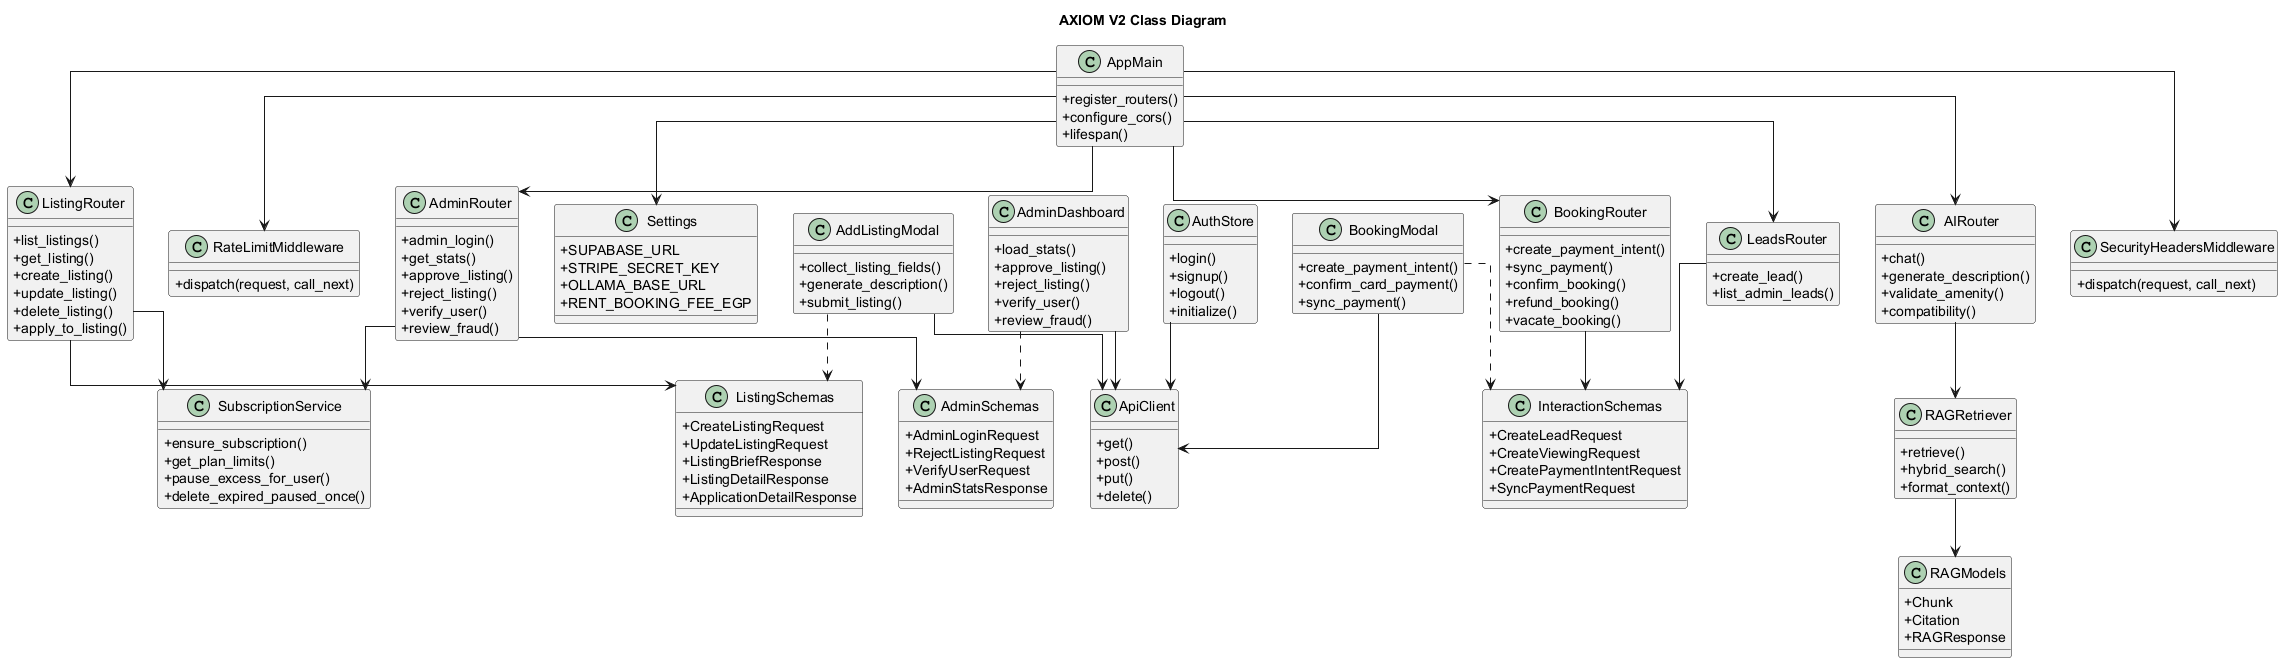

The diagram above was rendered by PlantUML. Its source (embedded in the PNG):
@startuml
top to bottom direction
skinparam backgroundColor white
skinparam shadowing false
skinparam classAttributeIconSize 0
skinparam linetype ortho
skinparam nodesep 35
skinparam ranksep 40

title AXIOM V2 Class Diagram

class AppMain {
  +register_routers()
  +configure_cors()
  +lifespan()
}

class SecurityHeadersMiddleware {
  +dispatch(request, call_next)
}

class RateLimitMiddleware {
  +dispatch(request, call_next)
}

class Settings {
  +SUPABASE_URL
  +STRIPE_SECRET_KEY
  +OLLAMA_BASE_URL
  +RENT_BOOKING_FEE_EGP
}

class ListingRouter {
  +list_listings()
  +get_listing()
  +create_listing()
  +update_listing()
  +delete_listing()
  +apply_to_listing()
}

class AdminRouter {
  +admin_login()
  +get_stats()
  +approve_listing()
  +reject_listing()
  +verify_user()
  +review_fraud()
}

class BookingRouter {
  +create_payment_intent()
  +sync_payment()
  +confirm_booking()
  +refund_booking()
  +vacate_booking()
}

class LeadsRouter {
  +create_lead()
  +list_admin_leads()
}

class AIRouter {
  +chat()
  +generate_description()
  +validate_amenity()
  +compatibility()
}

class SubscriptionService {
  +ensure_subscription()
  +get_plan_limits()
  +pause_excess_for_user()
  +delete_expired_paused_once()
}

class ListingSchemas {
  +CreateListingRequest
  +UpdateListingRequest
  +ListingBriefResponse
  +ListingDetailResponse
  +ApplicationDetailResponse
}

class InteractionSchemas {
  +CreateLeadRequest
  +CreateViewingRequest
  +CreatePaymentIntentRequest
  +SyncPaymentRequest
}

class AdminSchemas {
  +AdminLoginRequest
  +RejectListingRequest
  +VerifyUserRequest
  +AdminStatsResponse
}

class RAGRetriever {
  +retrieve()
  +hybrid_search()
  +format_context()
}

class RAGModels {
  +Chunk
  +Citation
  +RAGResponse
}

class ApiClient {
  +get()
  +post()
  +put()
  +delete()
}

class AuthStore {
  +login()
  +signup()
  +logout()
  +initialize()
}

class AddListingModal {
  +collect_listing_fields()
  +generate_description()
  +submit_listing()
}

class BookingModal {
  +create_payment_intent()
  +confirm_card_payment()
  +sync_payment()
}

class AdminDashboard {
  +load_stats()
  +approve_listing()
  +reject_listing()
  +verify_user()
  +review_fraud()
}

AppMain --> SecurityHeadersMiddleware
AppMain --> RateLimitMiddleware
AppMain --> Settings
AppMain --> ListingRouter
AppMain --> AdminRouter
AppMain --> BookingRouter
AppMain --> LeadsRouter
AppMain --> AIRouter

ListingRouter --> ListingSchemas
ListingRouter --> SubscriptionService
AdminRouter --> AdminSchemas
AdminRouter --> SubscriptionService
BookingRouter --> InteractionSchemas
LeadsRouter --> InteractionSchemas
AIRouter --> RAGRetriever
RAGRetriever --> RAGModels

AuthStore --> ApiClient
AddListingModal --> ApiClient
BookingModal --> ApiClient
AdminDashboard --> ApiClient
AddListingModal ..> ListingSchemas
BookingModal ..> InteractionSchemas
AdminDashboard ..> AdminSchemas
@enduml